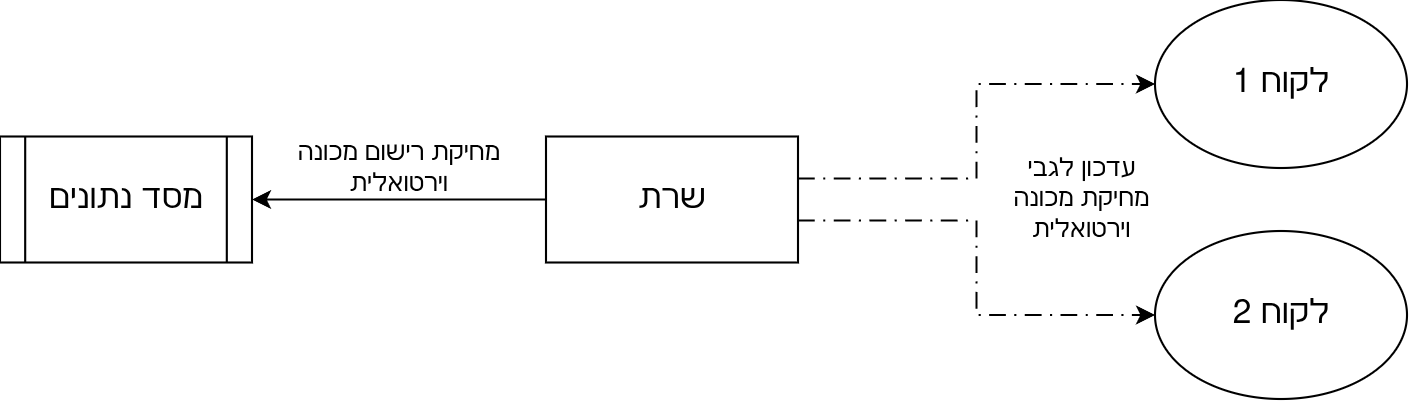

The diagram above was exported from draw.io. Its source (the exported page's mxGraphModel, read from the mxfile embedded in the PNG):
<mxGraphModel dx="678" dy="401" grid="1" gridSize="10" guides="1" tooltips="1" connect="1" arrows="1" fold="1" page="1" pageScale="1" pageWidth="850" pageHeight="1100" math="0" shadow="0">
  <root>
    <mxCell id="0" />
    <mxCell id="1" parent="0" />
    <mxCell id="6S9fLqL2uVPfHSbeeUet-3" edge="1" parent="1" style="edgeStyle=orthogonalEdgeStyle;rounded=0;orthogonalLoop=1;jettySize=auto;html=1;entryX=1;entryY=0.5;entryDx=0;entryDy=0;" target="6S9fLqL2uVPfHSbeeUet-2">
      <mxGeometry relative="1" as="geometry">
        <Array as="points" />
        <mxPoint x="340" y="550" as="sourcePoint" />
        <mxPoint x="190" y="550" as="targetPoint" />
      </mxGeometry>
    </mxCell>
    <mxCell id="32M5zBN7SVrSWIDM2Iw_-3" edge="1" parent="1" source="6S9fLqL2uVPfHSbeeUet-1" style="edgeStyle=orthogonalEdgeStyle;rounded=0;orthogonalLoop=1;jettySize=auto;html=1;entryX=0;entryY=0.5;entryDx=0;entryDy=0;dashed=1;dashPattern=8 4 1 4;" target="32M5zBN7SVrSWIDM2Iw_-2">
      <mxGeometry relative="1" as="geometry">
        <Array as="points">
          <mxPoint x="545" y="560" />
          <mxPoint x="545" y="605" />
        </Array>
      </mxGeometry>
    </mxCell>
    <mxCell id="32M5zBN7SVrSWIDM2Iw_-4" edge="1" parent="1" source="6S9fLqL2uVPfHSbeeUet-1" style="edgeStyle=orthogonalEdgeStyle;rounded=0;orthogonalLoop=1;jettySize=auto;html=1;entryX=0;entryY=0.5;entryDx=0;entryDy=0;dashed=1;dashPattern=8 4 1 4;" target="32M5zBN7SVrSWIDM2Iw_-1">
      <mxGeometry relative="1" as="geometry">
        <Array as="points">
          <mxPoint x="545" y="540" />
          <mxPoint x="545" y="495" />
        </Array>
      </mxGeometry>
    </mxCell>
    <mxCell id="6S9fLqL2uVPfHSbeeUet-1" parent="1" style="rounded=0;whiteSpace=wrap;html=1;" value="&lt;font style=&quot;font-size: 16px;&quot;&gt;שרת&lt;/font&gt;" vertex="1">
      <mxGeometry height="60" width="120" x="340" y="520" as="geometry" />
    </mxCell>
    <mxCell id="6S9fLqL2uVPfHSbeeUet-2" parent="1" style="shape=process;whiteSpace=wrap;html=1;backgroundOutline=1;" value="&lt;font style=&quot;font-size: 16px;&quot;&gt;מסד נתונים&lt;/font&gt;" vertex="1">
      <mxGeometry height="60" width="120" x="80" y="520" as="geometry" />
    </mxCell>
    <mxCell id="32M5zBN7SVrSWIDM2Iw_-1" parent="1" style="ellipse;whiteSpace=wrap;html=1;" value="&lt;font style=&quot;font-size: 16px;&quot;&gt;לקוח 1&lt;/font&gt;" vertex="1">
      <mxGeometry height="80" width="120" x="630" y="455" as="geometry" />
    </mxCell>
    <mxCell id="32M5zBN7SVrSWIDM2Iw_-2" parent="1" style="ellipse;whiteSpace=wrap;html=1;" value="&lt;font style=&quot;font-size: 16px;&quot;&gt;לקוח 2&lt;/font&gt;" vertex="1">
      <mxGeometry height="80" width="120" x="630" y="565" as="geometry" />
    </mxCell>
    <mxCell id="32M5zBN7SVrSWIDM2Iw_-5" parent="1" style="text;html=1;whiteSpace=wrap;strokeColor=none;fillColor=none;align=center;verticalAlign=middle;rounded=0;" value="מחיקת רישום מכונה וירטואלית" vertex="1">
      <mxGeometry height="30" width="140" x="200" y="520" as="geometry" />
    </mxCell>
    <mxCell id="32M5zBN7SVrSWIDM2Iw_-6" parent="1" style="text;html=1;whiteSpace=wrap;strokeColor=none;fillColor=none;align=center;verticalAlign=middle;rounded=0;" value="עדכון לגבי מחיקת מכונה וירטואלית" vertex="1">
      <mxGeometry height="30" width="70" x="560" y="535" as="geometry" />
    </mxCell>
  </root>
</mxGraphModel>